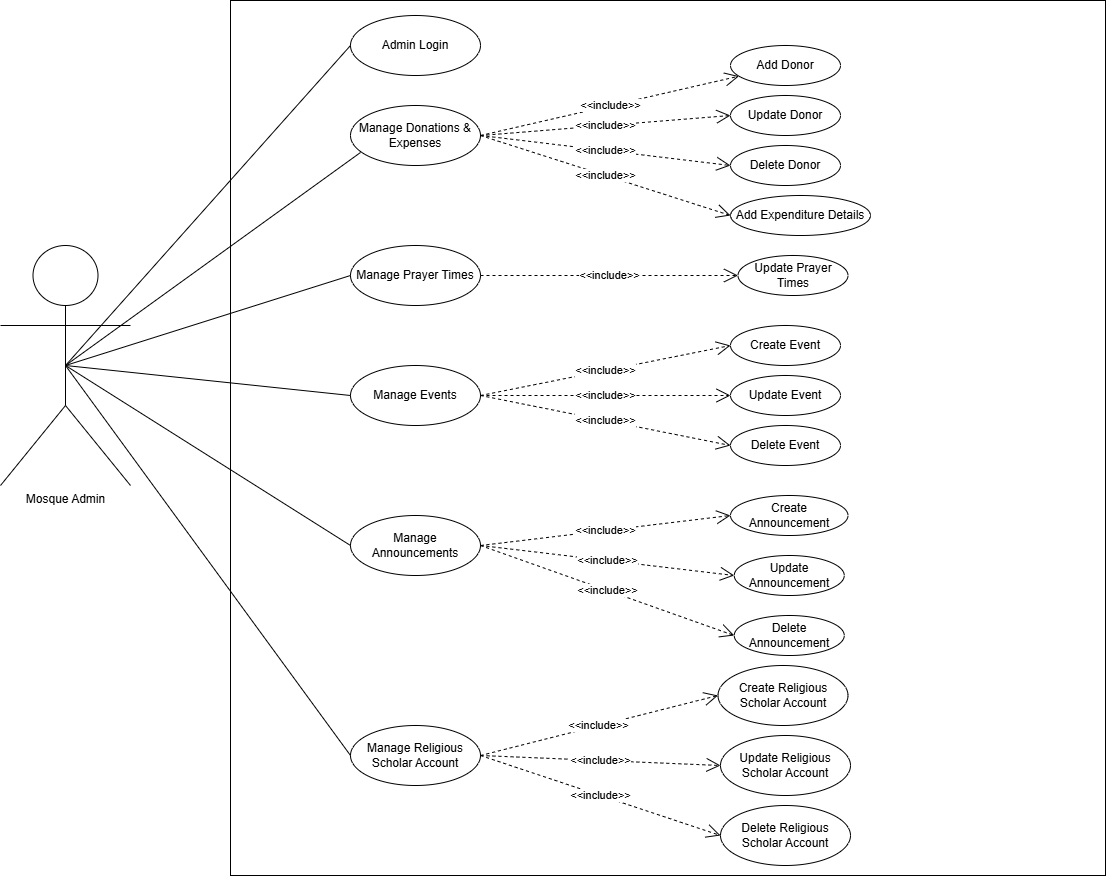

The diagram above was exported from draw.io. Its source (the exported page's mxGraphModel, read from the mxfile embedded in the PNG):
<mxGraphModel dx="1111" dy="491" grid="1" gridSize="10" guides="1" tooltips="1" connect="1" arrows="1" fold="1" page="1" pageScale="1" pageWidth="850" pageHeight="1100" math="0" shadow="0">
  <root>
    <mxCell id="0" />
    <mxCell id="1" parent="0" />
    <mxCell id="4AqlODXE9Q7TG6LccS89-1" value="Mosque Admin" style="shape=umlActor;verticalLabelPosition=bottom;verticalAlign=top;html=1;outlineConnect=0;" parent="1" vertex="1">
      <mxGeometry x="270" y="380" width="130" height="240" as="geometry" />
    </mxCell>
    <mxCell id="4AqlODXE9Q7TG6LccS89-2" value="" style="whiteSpace=wrap;html=1;aspect=fixed;" parent="1" vertex="1">
      <mxGeometry x="500" y="135" width="875" height="875" as="geometry" />
    </mxCell>
    <mxCell id="4AqlODXE9Q7TG6LccS89-3" value="Manage Donations &amp;amp; Expenses" style="ellipse;whiteSpace=wrap;html=1;" parent="1" vertex="1">
      <mxGeometry x="620" y="240" width="130" height="60" as="geometry" />
    </mxCell>
    <mxCell id="4AqlODXE9Q7TG6LccS89-4" value="&amp;lt;&amp;lt;include&amp;gt;&amp;gt;" style="endArrow=open;endSize=12;dashed=1;html=1;rounded=0;exitX=1;exitY=0.5;exitDx=0;exitDy=0;" parent="1" source="4AqlODXE9Q7TG6LccS89-3" target="4AqlODXE9Q7TG6LccS89-5" edge="1">
      <mxGeometry width="160" relative="1" as="geometry">
        <mxPoint x="790" y="390" as="sourcePoint" />
        <mxPoint x="900" y="380" as="targetPoint" />
      </mxGeometry>
    </mxCell>
    <mxCell id="4AqlODXE9Q7TG6LccS89-5" value="Add Donor" style="ellipse;whiteSpace=wrap;html=1;" parent="1" vertex="1">
      <mxGeometry x="1000" y="180" width="110" height="40" as="geometry" />
    </mxCell>
    <mxCell id="4AqlODXE9Q7TG6LccS89-6" value="Update Donor" style="ellipse;whiteSpace=wrap;html=1;" parent="1" vertex="1">
      <mxGeometry x="1000" y="230" width="110" height="40" as="geometry" />
    </mxCell>
    <mxCell id="4AqlODXE9Q7TG6LccS89-7" value="Delete Donor" style="ellipse;whiteSpace=wrap;html=1;" parent="1" vertex="1">
      <mxGeometry x="1000" y="280" width="110" height="40" as="geometry" />
    </mxCell>
    <mxCell id="4AqlODXE9Q7TG6LccS89-10" value="Manage Prayer Times" style="ellipse;whiteSpace=wrap;html=1;" parent="1" vertex="1">
      <mxGeometry x="620" y="380" width="130" height="60" as="geometry" />
    </mxCell>
    <mxCell id="4AqlODXE9Q7TG6LccS89-11" value="Update Prayer Times" style="ellipse;whiteSpace=wrap;html=1;" parent="1" vertex="1">
      <mxGeometry x="1007.5" y="390" width="110" height="40" as="geometry" />
    </mxCell>
    <mxCell id="4AqlODXE9Q7TG6LccS89-12" value="&amp;lt;&amp;lt;include&amp;gt;&amp;gt;" style="endArrow=open;endSize=12;dashed=1;html=1;rounded=0;entryX=0;entryY=0.5;entryDx=0;entryDy=0;exitX=1;exitY=0.5;exitDx=0;exitDy=0;" parent="1" source="4AqlODXE9Q7TG6LccS89-10" target="4AqlODXE9Q7TG6LccS89-11" edge="1">
      <mxGeometry width="160" relative="1" as="geometry">
        <mxPoint x="680" y="520" as="sourcePoint" />
        <mxPoint x="840" y="520" as="targetPoint" />
      </mxGeometry>
    </mxCell>
    <mxCell id="4AqlODXE9Q7TG6LccS89-13" value="Manage Events" style="ellipse;whiteSpace=wrap;html=1;" parent="1" vertex="1">
      <mxGeometry x="620" y="500" width="130" height="60" as="geometry" />
    </mxCell>
    <mxCell id="4AqlODXE9Q7TG6LccS89-14" value="Create Event" style="ellipse;whiteSpace=wrap;html=1;" parent="1" vertex="1">
      <mxGeometry x="1000" y="460" width="110" height="40" as="geometry" />
    </mxCell>
    <mxCell id="4AqlODXE9Q7TG6LccS89-15" value="Update Event" style="ellipse;whiteSpace=wrap;html=1;" parent="1" vertex="1">
      <mxGeometry x="1000" y="510" width="110" height="40" as="geometry" />
    </mxCell>
    <mxCell id="4AqlODXE9Q7TG6LccS89-16" value="Delete Event" style="ellipse;whiteSpace=wrap;html=1;" parent="1" vertex="1">
      <mxGeometry x="1000" y="560" width="110" height="40" as="geometry" />
    </mxCell>
    <mxCell id="4AqlODXE9Q7TG6LccS89-17" value="&amp;lt;&amp;lt;include&amp;gt;&amp;gt;" style="endArrow=open;endSize=12;dashed=1;html=1;rounded=0;exitX=1;exitY=0.5;exitDx=0;exitDy=0;entryX=0;entryY=0.5;entryDx=0;entryDy=0;" parent="1" source="4AqlODXE9Q7TG6LccS89-13" target="4AqlODXE9Q7TG6LccS89-14" edge="1">
      <mxGeometry width="160" relative="1" as="geometry">
        <mxPoint x="800" y="618" as="sourcePoint" />
        <mxPoint x="943" y="600" as="targetPoint" />
      </mxGeometry>
    </mxCell>
    <mxCell id="4AqlODXE9Q7TG6LccS89-20" value="Manage Announcements" style="ellipse;whiteSpace=wrap;html=1;" parent="1" vertex="1">
      <mxGeometry x="620" y="650" width="130" height="60" as="geometry" />
    </mxCell>
    <mxCell id="4AqlODXE9Q7TG6LccS89-21" value="Create Announcement" style="ellipse;whiteSpace=wrap;html=1;" parent="1" vertex="1">
      <mxGeometry x="1000" y="630" width="117.5" height="40" as="geometry" />
    </mxCell>
    <mxCell id="4AqlODXE9Q7TG6LccS89-22" value="Update Announcement" style="ellipse;whiteSpace=wrap;html=1;" parent="1" vertex="1">
      <mxGeometry x="1003.75" y="690" width="110" height="40" as="geometry" />
    </mxCell>
    <mxCell id="4AqlODXE9Q7TG6LccS89-23" value="Delete Announcement" style="ellipse;whiteSpace=wrap;html=1;" parent="1" vertex="1">
      <mxGeometry x="1003.75" y="750" width="110" height="40" as="geometry" />
    </mxCell>
    <mxCell id="4AqlODXE9Q7TG6LccS89-24" value="&amp;lt;&amp;lt;include&amp;gt;&amp;gt;" style="endArrow=open;endSize=12;dashed=1;html=1;rounded=0;exitX=1;exitY=0.5;exitDx=0;exitDy=0;entryX=0;entryY=0.5;entryDx=0;entryDy=0;" parent="1" source="4AqlODXE9Q7TG6LccS89-20" target="4AqlODXE9Q7TG6LccS89-21" edge="1">
      <mxGeometry width="160" relative="1" as="geometry">
        <mxPoint x="820" y="758" as="sourcePoint" />
        <mxPoint x="890" y="740" as="targetPoint" />
      </mxGeometry>
    </mxCell>
    <mxCell id="4AqlODXE9Q7TG6LccS89-27" value="" style="endArrow=none;html=1;rounded=0;exitX=0.5;exitY=0.5;exitDx=0;exitDy=0;exitPerimeter=0;entryX=0.077;entryY=0.783;entryDx=0;entryDy=0;entryPerimeter=0;" parent="1" source="4AqlODXE9Q7TG6LccS89-1" target="4AqlODXE9Q7TG6LccS89-3" edge="1">
      <mxGeometry width="50" height="50" relative="1" as="geometry">
        <mxPoint x="470" y="635" as="sourcePoint" />
        <mxPoint x="520" y="585" as="targetPoint" />
      </mxGeometry>
    </mxCell>
    <mxCell id="4AqlODXE9Q7TG6LccS89-28" value="" style="endArrow=none;html=1;rounded=0;exitX=0.5;exitY=0.5;exitDx=0;exitDy=0;exitPerimeter=0;entryX=0;entryY=0.5;entryDx=0;entryDy=0;" parent="1" source="4AqlODXE9Q7TG6LccS89-1" target="4AqlODXE9Q7TG6LccS89-10" edge="1">
      <mxGeometry width="50" height="50" relative="1" as="geometry">
        <mxPoint x="490" y="630" as="sourcePoint" />
        <mxPoint x="540" y="580" as="targetPoint" />
      </mxGeometry>
    </mxCell>
    <mxCell id="4AqlODXE9Q7TG6LccS89-29" value="" style="endArrow=none;html=1;rounded=0;entryX=0;entryY=0.5;entryDx=0;entryDy=0;exitX=0.5;exitY=0.5;exitDx=0;exitDy=0;exitPerimeter=0;" parent="1" source="4AqlODXE9Q7TG6LccS89-1" target="4AqlODXE9Q7TG6LccS89-13" edge="1">
      <mxGeometry width="50" height="50" relative="1" as="geometry">
        <mxPoint x="490" y="650" as="sourcePoint" />
        <mxPoint x="540" y="600" as="targetPoint" />
      </mxGeometry>
    </mxCell>
    <mxCell id="4AqlODXE9Q7TG6LccS89-30" value="" style="endArrow=none;html=1;rounded=0;entryX=0;entryY=0.5;entryDx=0;entryDy=0;exitX=0.5;exitY=0.5;exitDx=0;exitDy=0;exitPerimeter=0;" parent="1" source="4AqlODXE9Q7TG6LccS89-1" target="4AqlODXE9Q7TG6LccS89-20" edge="1">
      <mxGeometry width="50" height="50" relative="1" as="geometry">
        <mxPoint x="470" y="700" as="sourcePoint" />
        <mxPoint x="520" y="650" as="targetPoint" />
      </mxGeometry>
    </mxCell>
    <mxCell id="4AqlODXE9Q7TG6LccS89-45" value="&amp;lt;&amp;lt;include&amp;gt;&amp;gt;" style="endArrow=open;endSize=12;dashed=1;html=1;rounded=0;exitX=1;exitY=0.5;exitDx=0;exitDy=0;entryX=0;entryY=0.5;entryDx=0;entryDy=0;" parent="1" source="4AqlODXE9Q7TG6LccS89-20" target="4AqlODXE9Q7TG6LccS89-22" edge="1">
      <mxGeometry width="160" relative="1" as="geometry">
        <mxPoint x="920" y="880" as="sourcePoint" />
        <mxPoint x="1030" y="800" as="targetPoint" />
      </mxGeometry>
    </mxCell>
    <mxCell id="4AqlODXE9Q7TG6LccS89-46" value="&amp;lt;&amp;lt;include&amp;gt;&amp;gt;" style="endArrow=open;endSize=12;dashed=1;html=1;rounded=0;exitX=1;exitY=0.5;exitDx=0;exitDy=0;entryX=0;entryY=0.5;entryDx=0;entryDy=0;" parent="1" source="4AqlODXE9Q7TG6LccS89-20" target="4AqlODXE9Q7TG6LccS89-23" edge="1">
      <mxGeometry width="160" relative="1" as="geometry">
        <mxPoint x="810" y="841" as="sourcePoint" />
        <mxPoint x="980" y="830" as="targetPoint" />
      </mxGeometry>
    </mxCell>
    <mxCell id="4AqlODXE9Q7TG6LccS89-47" value="&amp;lt;&amp;lt;include&amp;gt;&amp;gt;" style="endArrow=open;endSize=12;dashed=1;html=1;rounded=0;exitX=1;exitY=0.5;exitDx=0;exitDy=0;entryX=0;entryY=0.5;entryDx=0;entryDy=0;" parent="1" source="4AqlODXE9Q7TG6LccS89-3" target="4AqlODXE9Q7TG6LccS89-6" edge="1">
      <mxGeometry width="160" relative="1" as="geometry">
        <mxPoint x="850" y="324" as="sourcePoint" />
        <mxPoint x="1107" y="270" as="targetPoint" />
      </mxGeometry>
    </mxCell>
    <mxCell id="4AqlODXE9Q7TG6LccS89-48" value="&amp;lt;&amp;lt;include&amp;gt;&amp;gt;" style="endArrow=open;endSize=12;dashed=1;html=1;rounded=0;exitX=1;exitY=0.5;exitDx=0;exitDy=0;entryX=0;entryY=0.5;entryDx=0;entryDy=0;" parent="1" source="4AqlODXE9Q7TG6LccS89-3" target="4AqlODXE9Q7TG6LccS89-7" edge="1">
      <mxGeometry width="160" relative="1" as="geometry">
        <mxPoint x="850" y="330" as="sourcePoint" />
        <mxPoint x="1100" y="320" as="targetPoint" />
      </mxGeometry>
    </mxCell>
    <mxCell id="4AqlODXE9Q7TG6LccS89-50" value="&amp;lt;&amp;lt;include&amp;gt;&amp;gt;" style="endArrow=open;endSize=12;dashed=1;html=1;rounded=0;exitX=1;exitY=0.5;exitDx=0;exitDy=0;entryX=0;entryY=0.5;entryDx=0;entryDy=0;" parent="1" source="4AqlODXE9Q7TG6LccS89-13" target="4AqlODXE9Q7TG6LccS89-15" edge="1">
      <mxGeometry width="160" relative="1" as="geometry">
        <mxPoint x="850" y="568" as="sourcePoint" />
        <mxPoint x="1107" y="540" as="targetPoint" />
      </mxGeometry>
    </mxCell>
    <mxCell id="4AqlODXE9Q7TG6LccS89-51" value="&amp;lt;&amp;lt;include&amp;gt;&amp;gt;" style="endArrow=open;endSize=12;dashed=1;html=1;rounded=0;exitX=1;exitY=0.5;exitDx=0;exitDy=0;entryX=0;entryY=0.5;entryDx=0;entryDy=0;" parent="1" source="4AqlODXE9Q7TG6LccS89-13" target="4AqlODXE9Q7TG6LccS89-16" edge="1">
      <mxGeometry width="160" relative="1" as="geometry">
        <mxPoint x="820" y="608" as="sourcePoint" />
        <mxPoint x="1077" y="580" as="targetPoint" />
      </mxGeometry>
    </mxCell>
    <mxCell id="4AqlODXE9Q7TG6LccS89-52" value="Add Expenditure Details" style="ellipse;whiteSpace=wrap;html=1;" parent="1" vertex="1">
      <mxGeometry x="1000" y="330" width="140" height="40" as="geometry" />
    </mxCell>
    <mxCell id="4AqlODXE9Q7TG6LccS89-54" value="&amp;lt;&amp;lt;include&amp;gt;&amp;gt;" style="endArrow=open;endSize=12;dashed=1;html=1;rounded=0;exitX=1;exitY=0.5;exitDx=0;exitDy=0;entryX=0;entryY=0.5;entryDx=0;entryDy=0;" parent="1" source="4AqlODXE9Q7TG6LccS89-3" target="4AqlODXE9Q7TG6LccS89-52" edge="1">
      <mxGeometry width="160" relative="1" as="geometry">
        <mxPoint x="880" y="330" as="sourcePoint" />
        <mxPoint x="1130" y="360" as="targetPoint" />
      </mxGeometry>
    </mxCell>
    <mxCell id="hbM3MYjN__VfagBRlrAX-1" value="Manage Religious Scholar Account" style="ellipse;whiteSpace=wrap;html=1;" vertex="1" parent="1">
      <mxGeometry x="620" y="860" width="130" height="60" as="geometry" />
    </mxCell>
    <mxCell id="hbM3MYjN__VfagBRlrAX-3" value="Create Religious Scholar Account" style="ellipse;whiteSpace=wrap;html=1;" vertex="1" parent="1">
      <mxGeometry x="987.5" y="800" width="130" height="60" as="geometry" />
    </mxCell>
    <mxCell id="hbM3MYjN__VfagBRlrAX-5" value="Update Religious Scholar Account" style="ellipse;whiteSpace=wrap;html=1;" vertex="1" parent="1">
      <mxGeometry x="990" y="870" width="130" height="60" as="geometry" />
    </mxCell>
    <mxCell id="hbM3MYjN__VfagBRlrAX-7" value="Delete Religious Scholar Account" style="ellipse;whiteSpace=wrap;html=1;" vertex="1" parent="1">
      <mxGeometry x="990" y="940" width="130" height="60" as="geometry" />
    </mxCell>
    <mxCell id="hbM3MYjN__VfagBRlrAX-9" value="&amp;lt;&amp;lt;include&amp;gt;&amp;gt;" style="endArrow=open;endSize=12;dashed=1;html=1;rounded=0;exitX=1;exitY=0.5;exitDx=0;exitDy=0;entryX=0;entryY=0.5;entryDx=0;entryDy=0;" edge="1" parent="1" source="hbM3MYjN__VfagBRlrAX-1" target="hbM3MYjN__VfagBRlrAX-3">
      <mxGeometry width="160" relative="1" as="geometry">
        <mxPoint x="830" y="900" as="sourcePoint" />
        <mxPoint x="1080" y="870" as="targetPoint" />
      </mxGeometry>
    </mxCell>
    <mxCell id="hbM3MYjN__VfagBRlrAX-10" value="&amp;lt;&amp;lt;include&amp;gt;&amp;gt;" style="endArrow=open;endSize=12;dashed=1;html=1;rounded=0;exitX=1;exitY=0.5;exitDx=0;exitDy=0;entryX=0;entryY=0.5;entryDx=0;entryDy=0;" edge="1" parent="1" source="hbM3MYjN__VfagBRlrAX-1" target="hbM3MYjN__VfagBRlrAX-5">
      <mxGeometry width="160" relative="1" as="geometry">
        <mxPoint x="830" y="940" as="sourcePoint" />
        <mxPoint x="1080" y="910" as="targetPoint" />
      </mxGeometry>
    </mxCell>
    <mxCell id="hbM3MYjN__VfagBRlrAX-11" value="&amp;lt;&amp;lt;include&amp;gt;&amp;gt;" style="endArrow=open;endSize=12;dashed=1;html=1;rounded=0;exitX=1;exitY=0.5;exitDx=0;exitDy=0;entryX=0;entryY=0.5;entryDx=0;entryDy=0;" edge="1" parent="1" source="hbM3MYjN__VfagBRlrAX-1" target="hbM3MYjN__VfagBRlrAX-7">
      <mxGeometry width="160" relative="1" as="geometry">
        <mxPoint x="810" y="970" as="sourcePoint" />
        <mxPoint x="1060" y="940" as="targetPoint" />
      </mxGeometry>
    </mxCell>
    <mxCell id="hbM3MYjN__VfagBRlrAX-12" value="Admin Login" style="ellipse;whiteSpace=wrap;html=1;" vertex="1" parent="1">
      <mxGeometry x="620" y="150" width="130" height="60" as="geometry" />
    </mxCell>
    <mxCell id="hbM3MYjN__VfagBRlrAX-14" value="" style="endArrow=none;html=1;rounded=0;fontSize=12;startSize=8;endSize=8;curved=1;exitX=0.5;exitY=0.5;exitDx=0;exitDy=0;exitPerimeter=0;entryX=0;entryY=0.5;entryDx=0;entryDy=0;" edge="1" parent="1" source="4AqlODXE9Q7TG6LccS89-1" target="hbM3MYjN__VfagBRlrAX-12">
      <mxGeometry width="50" height="50" relative="1" as="geometry">
        <mxPoint x="730" y="380" as="sourcePoint" />
        <mxPoint x="780" y="330" as="targetPoint" />
      </mxGeometry>
    </mxCell>
    <mxCell id="hbM3MYjN__VfagBRlrAX-15" value="" style="endArrow=none;html=1;rounded=0;fontSize=12;startSize=8;endSize=8;curved=1;exitX=0.5;exitY=0.5;exitDx=0;exitDy=0;exitPerimeter=0;entryX=0;entryY=0.5;entryDx=0;entryDy=0;" edge="1" parent="1" source="4AqlODXE9Q7TG6LccS89-1" target="hbM3MYjN__VfagBRlrAX-1">
      <mxGeometry width="50" height="50" relative="1" as="geometry">
        <mxPoint x="730" y="740" as="sourcePoint" />
        <mxPoint x="780" y="690" as="targetPoint" />
      </mxGeometry>
    </mxCell>
  </root>
</mxGraphModel>